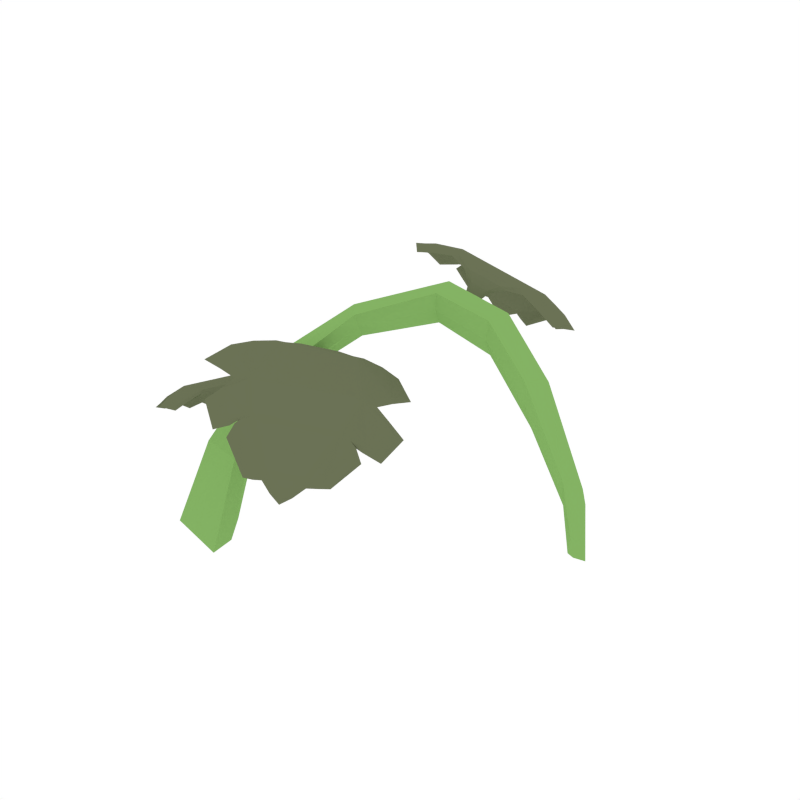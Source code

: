 # Source: Watermelon_2.blend  (saved by Blender 2.79.0; exported with 4.5.12 LTS)
import bpy
from mathutils import Matrix  # noqa: F401  (used for matrix-valued properties, if any)

bpy.ops.wm.read_factory_settings(use_empty=True)
scene = bpy.context.scene
scene.name = 'Scene'

# ---- collections
col_collection_1 = bpy.data.collections.new('Collection 1'); scene.collection.children.link(col_collection_1)

# ---- materials (node trees are filled in below, after node groups)
mat_green = bpy.data.materials.new('Green')
mat_green.alpha_threshold = 0.0
mat_green.diffuse_color = (0.2316, 0.448, 0.1265, 1.0)
mat_green.roughness = 0.5
mat_darkgreen = bpy.data.materials.new('DarkGreen')
mat_darkgreen.alpha_threshold = 0.0
mat_darkgreen.diffuse_color = (0.1472, 0.1679, 0.09201, 1.0)
mat_darkgreen.roughness = 0.5

# ---- material node trees

# ---- world
world_world = bpy.data.worlds.new('World'); scene.world = world_world
world_world.color = (1.0, 1.0, 1.0)
world_world.use_sun_shadow = False
world_world.sun_shadow_jitter_overblur = 0.0
world_world.cycles.sampling_method = 'NONE'
world_world.cycles.sample_map_resolution = 256

# ---- meshes
me_plane_041 = bpy.data.meshes.new('Plane.041')
me_plane_041.from_pydata([(0.03944, 0.05063, 0.09226), (-0.2583, -0.09352, 0.09887), (-0.2018, 0.008563, 0.2183), (-0.09332, 0.06953, 0.2152), (-0.3173, -0.08373, 0.0963), (-0.2188, 0.02797, 0.2218), (0.02264, 0.03744, 0.09643), (-0.08308, 0.1011, 0.2193), (-0.09171, 0.07026, 0.2349), (0.03638, 0.04882, 0.1086), (-0.2021, 0.003553, 0.2327), (-0.2147, 0.01698, 0.2362), (-0.2595, -0.1111, 0.1023), (-0.3081, -0.1018, 0.1015), (-0.09237, 0.07669, 0.1964), (0.03765, 0.05018, 0.07939), (-0.2058, 0.01842, 0.2048), (-0.2185, 0.0341, 0.2065), (-0.2719, -0.07353, 0.09476), (-0.3118, -0.06807, 0.0917), (0.0604, 0.02105, 0.05663), (-0.1502, 0.09805, 0.2392), (-0.2615, -0.1219, 0.01212), (-0.2426, -0.05381, 0.1721), (-0.1481, 0.06065, 0.2339), (-0.3442, -0.1031, 0.01036), (0.04592, 0.0135, 0.06059), (-0.2792, -0.0461, 0.1706), (0.02024, 0.03973, 0.114), (-0.08389, 0.09176, 0.2378), (0.02794, 0.03893, 0.08132), (-0.08482, 0.1025, 0.1998), (-0.03765, 0.05612, 0.1686), (-0.01966, 0.08081, 0.167), (0.05738, 0.02354, 0.07004), (0.04523, 0.01823, 0.07306), (-0.1465, 0.05985, 0.2521), (-0.1477, 0.08144, 0.2577), (-0.2724, -0.05848, 0.1815), (-0.2445, -0.06473, 0.1812), (-0.2609, -0.1465, 0.009737), (-0.3329, -0.1291, 0.008936), (0.05837, 0.02532, 0.05081), (0.04879, 0.01932, 0.05373), (-0.1499, 0.06939, 0.2174), (-0.1501, 0.0955, 0.2224), (-0.2769, -0.03565, 0.1601), (-0.2499, -0.04096, 0.1626), (-0.2828, -0.09268, 0.01406), (-0.335, -0.08182, 0.01221), (-0.03932, 0.05802, 0.1916), (-0.02391, 0.07533, 0.1896), (-0.03009, 0.05959, 0.1448), (-0.0192, 0.07934, 0.145), (-0.2241, -0.05669, 0.2164), (-0.1839, -0.03027, 0.208), (-0.1398, -0.1774, 0.1418), (-0.1235, -0.1667, 0.1384), (-0.2112, -0.02631, 0.1943), (-0.2239, -0.03461, 0.197), (-0.1093, -0.0498, 0.1877), (-0.1519, -0.01369, 0.1982), (-0.2541, -0.08141, 0.2198), (-0.2401, -0.1366, 0.2152), (-0.0982, -0.1043, 0.1653), (-0.09956, -0.06635, 0.1801), (-0.2241, -0.1491, 0.206), (-0.1954, -0.1688, 0.1855), (-0.1117, -0.1474, 0.1433), (-0.1011, -0.1086, 0.1705), (-0.19, -0.1674, 0.1889), (-0.1577, -0.1797, 0.1498), (-0.1203, 0.1382, 0.2377), (-0.1652, 0.1287, 0.254), (-0.1948, 0.2582, 0.1524), (-0.2129, 0.2544, 0.1589), (-0.1487, 0.1102, 0.2351), (-0.1345, 0.1132, 0.2299), (-0.2332, 0.1706, 0.2527), (-0.2013, 0.1247, 0.2627), (-0.0869, 0.1492, 0.2211), (-0.08685, 0.2019, 0.1994), (-0.2388, 0.2169, 0.2151), (-0.2408, 0.187, 0.2426), (-0.1017, 0.217, 0.1917), (-0.1305, 0.2403, 0.1754), (-0.2258, 0.2435, 0.1746), (-0.2328, 0.2209, 0.2169), (-0.1338, 0.242, 0.1809), (-0.1756, 0.2552, 0.1529), (-0.303, -0.04706, 0.1426), (-0.3206, -0.07914, 0.1403), (-0.398, -0.005454, 0.07701), (-0.4052, -0.01848, 0.07603), (-0.3009, -0.07348, 0.1299), (-0.2954, -0.06337, 0.1307), (-0.3764, -0.09451, 0.125), (-0.3359, -0.1024, 0.1355), (-0.2912, -0.02038, 0.1415), (-0.3192, 0.01062, 0.1327), (-0.4015, -0.06525, 0.1031), (-0.3881, -0.08806, 0.118), (-0.3336, 0.01212, 0.1252), (-0.3589, 0.01294, 0.1087), (-0.4066, -0.03471, 0.08202), (-0.4011, -0.06092, 0.1066), (-0.3621, 0.01036, 0.1118), (-0.387, 0.003097, 0.08234), (-0.2188, -0.05352, 0.2136), (-0.1887, -0.03371, 0.2073), (-0.1392, -0.175, 0.1414), (-0.127, -0.1669, 0.1388), (-0.2119, -0.02776, 0.1931), (-0.2214, -0.03398, 0.1951), (-0.1154, -0.04509, 0.1873), (-0.1472, -0.01807, 0.1951), (-0.2524, -0.08826, 0.2173), (-0.242, -0.1296, 0.2139), (-0.09963, -0.09912, 0.1659), (-0.1006, -0.07072, 0.1768), (-0.221, -0.1513, 0.2016), (-0.1997, -0.166, 0.1864), (-0.1118, -0.1421, 0.1457), (-0.1039, -0.113, 0.1661), (-0.187, -0.1685, 0.1826), (-0.1629, -0.1777, 0.1535), (-0.1265, 0.1372, 0.238), (-0.1602, 0.1301, 0.2503), (-0.1957, 0.2568, 0.1532), (-0.2092, 0.254, 0.1581), (-0.1479, 0.111, 0.2329), (-0.1372, 0.1132, 0.229), (-0.229, 0.1647, 0.2521), (-0.2052, 0.1304, 0.2596), (-0.08753, 0.1559, 0.2167), (-0.08745, 0.1954, 0.2004), (-0.2382, 0.2128, 0.2169), (-0.2398, 0.1904, 0.2375), (-0.1058, 0.2198, 0.1881), (-0.1273, 0.2372, 0.1759), (-0.2255, 0.2401, 0.1787), (-0.2308, 0.2232, 0.2104), (-0.1388, 0.2432, 0.1762), (-0.1699, 0.253, 0.1554), (-0.3055, -0.05096, 0.1406), (-0.3187, -0.075, 0.1388), (-0.3971, -0.007834, 0.07691), (-0.4025, -0.01759, 0.07616), (-0.3013, -0.07184, 0.1285), (-0.2971, -0.06427, 0.1291), (-0.3707, -0.09564, 0.1246), (-0.3406, -0.1015, 0.1324), (-0.2944, -0.01662, 0.1386), (-0.3153, 0.006576, 0.1319), (-0.3985, -0.06849, 0.1037), (-0.3886, -0.08553, 0.1147), (-0.3358, 0.01184, 0.1216), (-0.3546, 0.01238, 0.1094), (-0.4043, -0.03848, 0.08423), (-0.4003, -0.05811, 0.1026), (-0.3638, 0.008909, 0.1071), (-0.3824, 0.003446, 0.08513), (-0.2193, -0.05326, 0.2171), (-0.1891, -0.03343, 0.2108), (-0.1365, -0.176, 0.1436), (-0.1243, -0.168, 0.141), (-0.2137, -0.02694, 0.1962), (-0.2232, -0.03318, 0.1982), (-0.1139, -0.04548, 0.1907), (-0.146, -0.01833, 0.1987), (-0.2522, -0.08835, 0.2211), (-0.2417, -0.1297, 0.2176), (-0.09711, -0.09996, 0.1685), (-0.09823, -0.07147, 0.1796), (-0.22, -0.1518, 0.2052), (-0.1983, -0.1667, 0.1897), (-0.109, -0.1431, 0.1477), (-0.1011, -0.114, 0.1682), (-0.1849, -0.1694, 0.1854), (-0.1605, -0.1787, 0.156), (-0.1253, 0.1368, 0.2415), (-0.159, 0.1297, 0.2537), (-0.1975, 0.2581, 0.1555), (-0.2112, 0.2552, 0.1604), (-0.146, 0.1102, 0.236), (-0.1353, 0.1125, 0.2321), (-0.2295, 0.165, 0.2558), (-0.2053, 0.1305, 0.2633), (-0.08626, 0.1556, 0.2202), (-0.08625, 0.1953, 0.2038), (-0.2398, 0.2136, 0.2201), (-0.2412, 0.1911, 0.2408), (-0.1048, 0.22, 0.1912), (-0.1266, 0.2376, 0.1789), (-0.2278, 0.2412, 0.1811), (-0.233, 0.2242, 0.2129), (-0.1392, 0.2442, 0.1785), (-0.1708, 0.2542, 0.1574), (-0.3049, -0.05117, 0.144), (-0.3181, -0.07525, 0.1423), (-0.4002, -0.006767, 0.07862), (-0.4055, -0.01655, 0.0779), (-0.2992, -0.07259, 0.1315), (-0.295, -0.06501, 0.1321), (-0.3719, -0.09537, 0.1281), (-0.3414, -0.1014, 0.1361), (-0.295, -0.01638, 0.1423), (-0.3161, 0.006911, 0.1356), (-0.4011, -0.06772, 0.1062), (-0.3909, -0.08488, 0.1175), (-0.3377, 0.01261, 0.1246), (-0.3569, 0.01329, 0.1122), (-0.4074, -0.03749, 0.08596), (-0.4033, -0.05717, 0.1045), (-0.3667, 0.009992, 0.1091), (-0.3854, 0.004562, 0.08691), (-0.2345, -0.0708, 0.2221), (-0.2211, -0.04324, 0.2067), (-0.1652, -0.02498, 0.2075), (-0.2015, -0.03042, 0.2026), (-0.219, -0.1385, 0.2129), (-0.1121, -0.06751, 0.1906), (-0.1866, -0.1628, 0.1927), (-0.1065, -0.1097, 0.1761), (-0.1492, -0.1771, 0.1513), (-0.1174, -0.1556, 0.1454), (-0.1307, -0.1757, 0.1334), (-0.2266, -0.02891, 0.1894), (-0.2171, -0.02267, 0.1874), (-0.2717, -0.09413, 0.2152), (-0.1387, -0.00587, 0.1872), (-0.2663, -0.1323, 0.2149), (-0.1068, -0.02652, 0.1813), (-0.2338, -0.1623, 0.196), (-0.0848, -0.06333, 0.165), (-0.2106, -0.1753, 0.1789), (-0.08644, -0.09278, 0.1532), (-0.1928, -0.1756, 0.1773), (-0.09423, -0.1099, 0.1578), (-0.1678, -0.182, 0.1492), (-0.1055, -0.1378, 0.1409), (-0.1053, 0.1482, 0.2336), (-0.1305, 0.1247, 0.2357), (-0.1829, 0.1317, 0.2618), (-0.1524, 0.1201, 0.2437), (-0.1056, 0.2115, 0.2035), (-0.2251, 0.1858, 0.2471), (-0.1362, 0.2404, 0.1868), (-0.2255, 0.2213, 0.2195), (-0.1827, 0.2567, 0.1577), (-0.2179, 0.249, 0.1713), (-0.2066, 0.258, 0.1488), (-0.137, 0.105, 0.2247), (-0.1476, 0.1027, 0.2286), (-0.07055, 0.1521, 0.2065), (-0.2194, 0.1202, 0.2606), (-0.06559, 0.1876, 0.1925), (-0.2442, 0.1494, 0.2574), (-0.09468, 0.2221, 0.1748), (-0.2608, 0.1863, 0.2356), (-0.1189, 0.2382, 0.1624), (-0.2572, 0.2083, 0.2131), (-0.1344, 0.245, 0.167), (-0.244, 0.2213, 0.2078), (-0.1666, 0.253, 0.1483), (-0.2346, 0.2368, 0.1784), (-0.3008, -0.03379, 0.145), (-0.3004, -0.05774, 0.137), (-0.3312, -0.08936, 0.1409), (-0.309, -0.07333, 0.1359), (-0.3338, 0.004262, 0.1314), (-0.3805, -0.0817, 0.1253), (-0.3629, 0.006689, 0.115), (-0.3981, -0.0577, 0.1104), (-0.3918, -0.001367, 0.08386), (-0.4056, -0.0271, 0.08256), (-0.4033, -0.01066, 0.07125), (-0.2914, -0.06698, 0.1256), (-0.2956, -0.07456, 0.125), (-0.2836, -0.006393, 0.1363), (-0.3419, -0.1133, 0.1285), (-0.3003, 0.01684, 0.1321), (-0.3701, -0.1113, 0.1228), (-0.3312, 0.02298, 0.1162), (-0.3964, -0.09678, 0.1076), (-0.3507, 0.02171, 0.1028), (-0.4051, -0.07818, 0.09562), (-0.3627, 0.01542, 0.1024), (-0.4058, -0.06391, 0.09722), (-0.3809, 0.00799, 0.08145), (-0.4074, -0.0435, 0.08139), (-0.2263, -0.07284, 0.2197), (-0.218, -0.04194, 0.2045), (-0.1663, -0.03297, 0.2071), (-0.2032, -0.03235, 0.2015), (-0.2074, -0.1308, 0.2107), (-0.124, -0.07492, 0.1934), (-0.1804, -0.1567, 0.1919), (-0.1159, -0.1137, 0.1787), (-0.1507, -0.1728, 0.1548), (-0.121, -0.1529, 0.149), (-0.1323, -0.173, 0.1368), (-0.2236, -0.02962, 0.1899), (-0.2165, -0.02501, 0.1884), (-0.2661, -0.09749, 0.2149), (-0.1371, -0.01153, 0.1876), (-0.2606, -0.1267, 0.2137), (-0.1135, -0.0287, 0.1827), (-0.2277, -0.1609, 0.1944), (-0.08981, -0.06891, 0.1659), (-0.2111, -0.1711, 0.1823), (-0.09025, -0.09038, 0.1574), (-0.1886, -0.1743, 0.1745), (-0.09898, -0.1141, 0.1574), (-0.1704, -0.1798, 0.1533), (-0.1064, -0.1351, 0.1438), (-0.1127, 0.1535, 0.2332), (-0.134, 0.1244, 0.2351), (-0.1799, 0.1391, 0.2576), (-0.1505, 0.121, 0.2411), (-0.1183, 0.2097, 0.2081), (-0.2113, 0.1893, 0.2424), (-0.1433, 0.2382, 0.1905), (-0.2148, 0.2226, 0.2169), (-0.1807, 0.2541, 0.162), (-0.2134, 0.247, 0.1742), (-0.2042, 0.2565, 0.1523), (-0.1389, 0.107, 0.2256), (-0.1468, 0.1054, 0.2285), (-0.07458, 0.1577, 0.2066), (-0.2189, 0.1265, 0.2591), (-0.07235, 0.1852, 0.1955), (-0.2369, 0.1496, 0.2555), (-0.1011, 0.2235, 0.1759), (-0.2544, 0.19, 0.2324), (-0.1182, 0.2358, 0.1668), (-0.2523, 0.2064, 0.2163), (-0.1396, 0.2452, 0.1666), (-0.2387, 0.2235, 0.2041), (-0.1631, 0.2517, 0.1521), (-0.233, 0.2354, 0.1817), (-0.3068, -0.03548, 0.1427), (-0.3023, -0.0594, 0.1352), (-0.3331, -0.08377, 0.1392), (-0.3087, -0.07109, 0.1344), (-0.3385, -0.005166, 0.1305), (-0.3749, -0.07266, 0.1257), (-0.3644, 2.363e-05, 0.1151), (-0.3928, -0.05204, 0.1114), (-0.389, -0.003819, 0.08676), (-0.402, -0.02778, 0.08531), (-0.4011, -0.01188, 0.07393), (-0.294, -0.06707, 0.1257), (-0.297, -0.07268, 0.1253), (-0.2884, -0.006082, 0.1355), (-0.345, -0.1101, 0.1279), (-0.302, 0.01111, 0.1317), (-0.3664, -0.1075, 0.1231), (-0.3344, 0.01968, 0.1151), (-0.3949, -0.0916, 0.1072), (-0.3487, 0.01927, 0.1056), (-0.4017, -0.07829, 0.09868), (-0.3646, 0.01246, 0.1005), (-0.4037, -0.05998, 0.09622), (-0.3782, 0.007532, 0.0847), (-0.4057, -0.0451, 0.08376), (-0.2259, -0.07296, 0.2238), (-0.2193, -0.04133, 0.2078), (-0.1654, -0.03314, 0.2111), (-0.2046, -0.0317, 0.2048), (-0.2064, -0.1312, 0.215), (-0.1219, -0.07558, 0.1972), (-0.1783, -0.1577, 0.1956), (-0.113, -0.1147, 0.1819), (-0.1479, -0.174, 0.1576), (-0.118, -0.1541, 0.1517), (-0.1303, -0.1738, 0.1384), (-0.225, -0.029, 0.1921), (-0.218, -0.02438, 0.1906), (-0.2661, -0.09752, 0.2177), (-0.1362, -0.01172, 0.1903), (-0.2605, -0.1267, 0.2165), (-0.1124, -0.02896, 0.1853), (-0.227, -0.1613, 0.197), (-0.08797, -0.0695, 0.1679), (-0.2102, -0.1716, 0.1848), (-0.08832, -0.09102, 0.1593), (-0.187, -0.175, 0.1764), (-0.0968, -0.1148, 0.1588), (-0.1686, -0.1806, 0.1552), (-0.1041, -0.1358, 0.1452), (-0.1116, 0.1533, 0.2372), (-0.1324, 0.1238, 0.2384), (-0.1794, 0.139, 0.2618), (-0.1488, 0.1204, 0.2443), (-0.1175, 0.2098, 0.2123), (-0.2121, 0.1898, 0.2466), (-0.1435, 0.239, 0.194), (-0.2165, 0.2236, 0.2206), (-0.1822, 0.2554, 0.1646), (-0.2155, 0.2482, 0.1772), (-0.2056, 0.2574, 0.154), (-0.1374, 0.1064, 0.2279), (-0.1453, 0.1048, 0.2308), (-0.07353, 0.1575, 0.2091), (-0.2191, 0.1266, 0.2619), (-0.07132, 0.185, 0.198), (-0.2372, 0.1498, 0.2582), (-0.1002, 0.2236, 0.1782), (-0.2556, 0.1906, 0.2348), (-0.1174, 0.2361, 0.169), (-0.2536, 0.207, 0.2186), (-0.14, 0.246, 0.168), (-0.2404, 0.2244, 0.2059), (-0.1637, 0.2526, 0.1535), (-0.2348, 0.2363, 0.1834), (-0.3074, -0.03526, 0.1468), (-0.3007, -0.05997, 0.1385), (-0.3338, -0.08362, 0.1432), (-0.3071, -0.07167, 0.1376), (-0.3401, -0.004525, 0.1345), (-0.377, -0.07208, 0.1296), (-0.3674, 0.001137, 0.1181), (-0.3959, -0.05104, 0.1143), (-0.3923, -0.002642, 0.08892), (-0.4053, -0.02666, 0.0875), (-0.4034, -0.01109, 0.0752), (-0.2923, -0.06764, 0.1279), (-0.2954, -0.07326, 0.1275), (-0.2887, -0.005922, 0.1383), (-0.3455, -0.11, 0.1306), (-0.3024, 0.01132, 0.1344), (-0.3671, -0.1073, 0.1257), (-0.3359, 0.02031, 0.1173), (-0.3967, -0.09108, 0.1092), (-0.3503, 0.01995, 0.1076), (-0.4036, -0.07772, 0.1005), (-0.3668, 0.01329, 0.1018), (-0.406, -0.05927, 0.09748), (-0.3804, 0.008383, 0.08594), (-0.408, -0.04436, 0.08495)], [], [(37, 11, 10, 36), (28, 9, 51, 50), (38, 13, 12, 39), (10, 11, 38, 39), (53, 15, 30, 52), (12, 13, 41, 40), (42, 43, 30, 15), (46, 17, 16, 47), (45, 44, 16, 17), (49, 19, 18, 48), (46, 47, 18, 19), (45, 31, 14, 44), (0, 33, 51, 9), (0, 9, 34, 20), (0, 20, 42, 15), (0, 15, 53, 33), (1, 23, 39, 12), (1, 12, 40, 22), (1, 22, 48, 18), (1, 18, 47, 23), (2, 24, 36, 10), (2, 10, 39, 23), (2, 23, 47, 16), (2, 16, 44, 24), (3, 32, 50, 8), (3, 8, 36, 24), (3, 24, 44, 14), (3, 14, 52, 32), (4, 25, 41, 13), (4, 13, 38, 27), (4, 27, 46, 19), (4, 19, 49, 25), (5, 27, 38, 11), (5, 11, 37, 21), (5, 21, 45, 17), (5, 17, 46, 27), (6, 26, 35, 28), (6, 28, 50, 32), (6, 32, 52, 30), (6, 30, 43, 26), (7, 21, 37, 29), (7, 29, 51, 33), (7, 33, 53, 31), (7, 31, 45, 21), (53, 52, 14, 31), (50, 51, 29, 8), (8, 29, 37, 36), (108, 109, 293, 291), (293, 296, 295, 291), (296, 298, 297, 295), (298, 300, 299, 297), (300, 111, 110, 299), (292, 113, 112, 294), (111, 301, 110), (302, 303, 112, 113), (293, 115, 114, 296), (305, 307, 114, 115), (295, 117, 116, 291), (306, 304, 116, 117), (296, 119, 118, 298), (309, 311, 118, 119), (297, 121, 120, 295), (310, 308, 120, 121), (298, 123, 122, 300), (313, 315, 122, 123), (299, 125, 124, 297), (314, 312, 124, 125), (368, 163, 162, 366), (126, 127, 318, 316), (318, 321, 320, 316), (321, 323, 322, 320), (323, 325, 324, 322), (325, 129, 128, 324), (317, 131, 130, 319), (129, 326, 128), (327, 328, 130, 131), (318, 133, 132, 321), (330, 332, 132, 133), (320, 135, 134, 316), (331, 329, 134, 135), (321, 137, 136, 323), (334, 336, 136, 137), (322, 139, 138, 320), (335, 333, 138, 139), (323, 141, 140, 325), (338, 340, 140, 141), (324, 143, 142, 322), (339, 337, 142, 143), (393, 181, 180, 391), (343, 151, 150, 346), (144, 145, 343, 341), (346, 155, 154, 348), (348, 159, 158, 350), (350, 147, 146, 349), (342, 149, 148, 344), (147, 351, 146), (352, 353, 148, 149), (418, 199, 198, 416), (355, 357, 150, 151), (345, 153, 152, 341), (356, 354, 152, 153), (418, 416, 420, 421), (359, 361, 154, 155), (347, 157, 156, 345), (360, 358, 156, 157), (421, 420, 422, 423), (363, 365, 158, 159), (349, 161, 160, 347), (364, 362, 160, 161), (423, 422, 424, 425), (367, 162, 163, 369), (370, 371, 368, 366), (372, 373, 371, 370), (374, 375, 373, 372), (164, 165, 375, 374), (377, 167, 166, 378), (164, 376, 165), (380, 169, 168, 382), (166, 167, 367, 369), (381, 171, 170, 379), (168, 169, 368, 371), (384, 173, 172, 386), (170, 171, 370, 366), (385, 175, 174, 383), (172, 173, 371, 373), (388, 177, 176, 390), (174, 175, 372, 370), (389, 179, 178, 387), (176, 177, 373, 375), (302, 227, 228, 303), (178, 179, 374, 372), (392, 180, 181, 394), (395, 396, 393, 391), (397, 398, 396, 395), (399, 400, 398, 397), (182, 183, 400, 399), (402, 185, 184, 403), (182, 401, 183), (405, 187, 186, 407), (184, 185, 392, 394), (406, 189, 188, 404), (186, 187, 393, 396), (409, 191, 190, 411), (188, 189, 395, 391), (410, 193, 192, 408), (190, 191, 396, 398), (413, 195, 194, 415), (192, 193, 397, 395), (414, 197, 196, 412), (194, 195, 398, 400), (327, 252, 253, 328), (196, 197, 399, 397), (417, 198, 199, 419), (430, 205, 204, 432), (434, 209, 208, 436), (438, 213, 212, 440), (200, 201, 425, 424), (427, 203, 202, 428), (200, 426, 201), (352, 277, 278, 353), (202, 203, 417, 419), (431, 207, 206, 429), (204, 205, 418, 421), (356, 281, 279, 354), (206, 207, 420, 416), (435, 211, 210, 433), (208, 209, 421, 423), (360, 285, 283, 358), (210, 211, 422, 420), (439, 215, 214, 437), (212, 213, 423, 425), (364, 289, 287, 362), (214, 215, 424, 422), (54, 217, 292, 108), (54, 108, 291, 216), (54, 216, 366, 162), (54, 162, 367, 217), (55, 218, 293, 109), (55, 109, 294, 219), (55, 219, 369, 163), (55, 163, 368, 218), (56, 224, 299, 110), (56, 110, 301, 226), (56, 226, 376, 164), (56, 164, 374, 224), (57, 226, 301, 111), (57, 111, 300, 225), (57, 225, 375, 165), (57, 165, 376, 226), (377, 378, 228, 227), (306, 231, 229, 304), (58, 219, 294, 112), (58, 112, 303, 228), (58, 228, 378, 166), (58, 166, 369, 219), (59, 227, 302, 113), (59, 113, 292, 217), (59, 217, 367, 167), (59, 167, 377, 227), (381, 379, 229, 231), (305, 230, 232, 307), (380, 382, 232, 230), (310, 235, 233, 308), (60, 221, 296, 114), (60, 114, 307, 232), (60, 232, 382, 168), (60, 168, 371, 221), (61, 230, 305, 115), (61, 115, 293, 218), (61, 218, 368, 169), (61, 169, 380, 230), (62, 216, 291, 116), (62, 116, 304, 229), (62, 229, 379, 170), (62, 170, 366, 216), (63, 231, 306, 117), (63, 117, 295, 220), (63, 220, 370, 171), (63, 171, 381, 231), (385, 383, 233, 235), (309, 234, 236, 311), (384, 386, 236, 234), (314, 239, 237, 312), (64, 223, 298, 118), (64, 118, 311, 236), (64, 236, 386, 172), (64, 172, 373, 223), (65, 234, 309, 119), (65, 119, 296, 221), (65, 221, 371, 173), (65, 173, 384, 234), (66, 220, 295, 120), (66, 120, 308, 233), (66, 233, 383, 174), (66, 174, 370, 220), (67, 235, 310, 121), (67, 121, 297, 222), (67, 222, 372, 175), (67, 175, 385, 235), (389, 387, 237, 239), (313, 238, 240, 315), (388, 390, 240, 238), (317, 319, 127, 126), (68, 225, 300, 122), (68, 122, 315, 240), (68, 240, 390, 176), (68, 176, 375, 225), (69, 238, 313, 123), (69, 123, 298, 223), (69, 223, 373, 177), (69, 177, 388, 238), (70, 222, 297, 124), (70, 124, 312, 237), (70, 237, 387, 178), (70, 178, 372, 222), (71, 239, 314, 125), (71, 125, 299, 224), (71, 224, 374, 179), (71, 179, 389, 239), (72, 242, 317, 126), (72, 126, 316, 241), (72, 241, 391, 180), (72, 180, 392, 242), (73, 243, 318, 127), (73, 127, 319, 244), (73, 244, 394, 181), (73, 181, 393, 243), (74, 249, 324, 128), (74, 128, 326, 251), (74, 251, 401, 182), (74, 182, 399, 249), (75, 251, 326, 129), (75, 129, 325, 250), (75, 250, 400, 183), (75, 183, 401, 251), (402, 403, 253, 252), (331, 256, 254, 329), (76, 244, 319, 130), (76, 130, 328, 253), (76, 253, 403, 184), (76, 184, 394, 244), (77, 252, 327, 131), (77, 131, 317, 242), (77, 242, 392, 185), (77, 185, 402, 252), (406, 404, 254, 256), (330, 255, 257, 332), (405, 407, 257, 255), (335, 260, 258, 333), (78, 246, 321, 132), (78, 132, 332, 257), (78, 257, 407, 186), (78, 186, 396, 246), (79, 255, 330, 133), (79, 133, 318, 243), (79, 243, 393, 187), (79, 187, 405, 255), (80, 241, 316, 134), (80, 134, 329, 254), (80, 254, 404, 188), (80, 188, 391, 241), (81, 256, 331, 135), (81, 135, 320, 245), (81, 245, 395, 189), (81, 189, 406, 256), (410, 408, 258, 260), (334, 259, 261, 336), (409, 411, 261, 259), (339, 264, 262, 337), (82, 248, 323, 136), (82, 136, 336, 261), (82, 261, 411, 190), (82, 190, 398, 248), (83, 259, 334, 137), (83, 137, 321, 246), (83, 246, 396, 191), (83, 191, 409, 259), (84, 245, 320, 138), (84, 138, 333, 258), (84, 258, 408, 192), (84, 192, 395, 245), (85, 260, 335, 139), (85, 139, 322, 247), (85, 247, 397, 193), (85, 193, 410, 260), (414, 412, 262, 264), (338, 263, 265, 340), (413, 415, 265, 263), (86, 250, 325, 140), (86, 140, 340, 265), (86, 265, 415, 194), (86, 194, 400, 250), (87, 263, 338, 141), (87, 141, 323, 248), (87, 248, 398, 195), (87, 195, 413, 263), (88, 247, 322, 142), (88, 142, 337, 262), (88, 262, 412, 196), (88, 196, 397, 247), (89, 264, 339, 143), (89, 143, 324, 249), (89, 249, 399, 197), (89, 197, 414, 264), (90, 267, 342, 144), (90, 144, 341, 266), (90, 266, 416, 198), (90, 198, 417, 267), (91, 268, 343, 145), (91, 145, 344, 269), (91, 269, 419, 199), (91, 199, 418, 268), (92, 274, 349, 146), (92, 146, 351, 276), (92, 276, 426, 200), (92, 200, 424, 274), (93, 276, 351, 147), (93, 147, 350, 275), (93, 275, 425, 201), (93, 201, 426, 276), (427, 428, 278, 277), (350, 349, 347, 348), (94, 269, 344, 148), (94, 148, 353, 278), (94, 278, 428, 202), (94, 202, 419, 269), (95, 277, 352, 149), (95, 149, 342, 267), (95, 267, 417, 203), (95, 203, 427, 277), (431, 429, 279, 281), (355, 280, 282, 357), (430, 432, 282, 280), (96, 271, 346, 150), (96, 150, 357, 282), (96, 282, 432, 204), (96, 204, 421, 271), (97, 280, 355, 151), (97, 151, 343, 268), (97, 268, 418, 205), (97, 205, 430, 280), (98, 266, 341, 152), (98, 152, 354, 279), (98, 279, 429, 206), (98, 206, 416, 266), (99, 281, 356, 153), (99, 153, 345, 270), (99, 270, 420, 207), (99, 207, 431, 281), (435, 433, 283, 285), (359, 284, 286, 361), (434, 436, 286, 284), (100, 273, 348, 154), (100, 154, 361, 286), (100, 286, 436, 208), (100, 208, 423, 273), (101, 284, 359, 155), (101, 155, 346, 271), (101, 271, 421, 209), (101, 209, 434, 284), (102, 270, 345, 156), (102, 156, 358, 283), (102, 283, 433, 210), (102, 210, 420, 270), (103, 285, 360, 157), (103, 157, 347, 272), (103, 272, 422, 211), (103, 211, 435, 285), (439, 437, 287, 289), (363, 288, 290, 365), (438, 440, 290, 288), (104, 275, 350, 158), (104, 158, 365, 290), (104, 290, 440, 212), (104, 212, 425, 275), (105, 288, 363, 159), (105, 159, 348, 273), (105, 273, 423, 213), (105, 213, 438, 288), (106, 272, 347, 160), (106, 160, 362, 287), (106, 287, 437, 214), (106, 214, 422, 272), (107, 289, 364, 161), (107, 161, 349, 274), (107, 274, 424, 215), (107, 215, 439, 289), (34, 35, 26, 20), (34, 9, 28, 35), (20, 26, 43, 42), (342, 344, 145, 144), (348, 347, 345, 346), (346, 345, 341, 343), (292, 294, 109, 108)])
me_plane_041.polygons.foreach_set('material_index', [0, 0, 0, 0, 0, 0, 0, 0, 0, 0, 0, 0, 0, 0, 0, 0, 0, 0, 0, 0, 0, 0, 0, 0, 0, 0, 0, 0, 0, 0, 0, 0, 0, 0, 0, 0, 0, 0, 0, 0, 0, 0, 0, 0, 0, 0, 0, 1, 1, 1, 1, 1, 1, 1, 1, 1, 1, 1, 1, 1, 1, 1, 1, 1, 1, 1, 1, 1, 1, 1, 1, 1, 1, 1, 1, 1, 1, 1, 1, 1, 1, 1, 1, 1, 1, 1, 1, 1, 1, 1, 1, 1, 1, 1, 1, 1, 1, 1, 1, 1, 1, 1, 1, 1, 1, 1, 1, 1, 1, 1, 1, 1, 1, 1, 1, 1, 1, 1, 1, 1, 1, 1, 1, 1, 1, 1, 1, 1, 1, 1, 1, 1, 1, 1, 1, 1, 1, 1, 1, 1, 1, 1, 1, 1, 1, 1, 1, 1, 1, 1, 1, 1, 1, 1, 1, 1, 1, 1, 1, 1, 1, 1, 1, 1, 1, 1, 1, 1, 1, 1, 1, 1, 1, 1, 1, 1, 1, 1, 1, 1, 1, 1, 1, 1, 1, 1, 1, 1, 1, 1, 1, 1, 1, 1, 1, 1, 1, 1, 1, 1, 1, 1, 1, 1, 1, 1, 1, 1, 1, 1, 1, 1, 1, 1, 1, 1, 1, 1, 1, 1, 1, 1, 1, 1, 1, 1, 1, 1, 1, 1, 1, 1, 1, 1, 1, 1, 1, 1, 1, 1, 1, 1, 1, 1, 1, 1, 1, 1, 1, 1, 1, 1, 1, 1, 1, 1, 1, 1, 1, 1, 1, 1, 1, 1, 1, 1, 1, 1, 1, 1, 1, 1, 1, 1, 1, 1, 1, 1, 1, 1, 1, 1, 1, 1, 1, 1, 1, 1, 1, 1, 1, 1, 1, 1, 1, 1, 1, 1, 1, 1, 1, 1, 1, 1, 1, 1, 1, 1, 1, 1, 1, 1, 1, 1, 1, 1, 1, 1, 1, 1, 1, 1, 1, 1, 1, 1, 1, 1, 1, 1, 1, 1, 1, 1, 1, 1, 1, 1, 1, 1, 1, 1, 1, 1, 1, 1, 1, 1, 1, 1, 1, 1, 1, 1, 1, 1, 1, 1, 1, 1, 1, 1, 1, 1, 1, 1, 1, 1, 1, 1, 1, 1, 1, 1, 1, 1, 1, 1, 1, 1, 1, 1, 1, 1, 1, 1, 1, 1, 1, 1, 1, 1, 1, 1, 1, 1, 1, 1, 1, 1, 1, 1, 1, 1, 1, 1, 1, 1, 1, 1, 1, 1, 1, 1, 1, 1, 1, 1, 1, 1, 1, 1, 1, 1, 1, 1, 1, 0, 0, 0, 1, 1, 1, 1])
me_plane_041.materials.append(mat_green)
me_plane_041.materials.append(mat_darkgreen)
me_plane_041.use_remesh_preserve_volume = False
me_plane_041.use_remesh_preserve_attributes = False
me_plane_041.use_mirror_vertex_groups = False
me_plane_041.update()

# ---- objects
ob_watermelon_2 = bpy.data.objects.new('Watermelon_2', me_plane_041)

# ---- transforms, parenting, visibility, modifiers, constraints
ob_watermelon_2.location = (0.0, 0.0, 0.0)
ob_watermelon_2.lineart.crease_threshold = 0.0

# ---- collection membership
col_collection_1.objects.link(ob_watermelon_2)

# ---- scene / render settings (as saved in the file)
scene.frame_start = 1; scene.frame_end = 250; scene.frame_set(0)
scene.render.engine = 'CYCLES'
scene.render.resolution_x = 1000
scene.render.resolution_y = 1000
scene.render.dither_intensity = 0.0
scene.cycles.samples = 200
scene.cycles.sampling_pattern = 'TABULATED_SOBOL'
scene.cycles.light_sampling_threshold = 0.0
scene.cycles.use_adaptive_sampling = False
scene.cycles.use_light_tree = False
scene.cycles.caustics_reflective = False
scene.cycles.caustics_refractive = False
scene.cycles.blur_glossy = 0.0
scene.cycles.max_bounces = 2
scene.cycles.pixel_filter_type = 'GAUSSIAN'
scene.cycles.sample_clamp_indirect = 0.0
scene.view_settings.view_transform = 'Standard'
bpy.context.view_layer.update()

# ---- added for rendering (the .blend has no active camera): camera
cam_auto = bpy.data.cameras.new('AutoCamera')
cam_auto.lens = 50.0
cam_auto.sensor_width = 36.0
cam_auto.clip_end = 1000.0
ob_auto_camera = bpy.data.objects.new('AutoCamera', cam_auto)
scene.collection.objects.link(ob_auto_camera)
ob_auto_camera.location = (0.465796, -0.729398, 0.647805)
ob_auto_camera.rotation_euler = (1.09748, -7.21219e-08, 0.694738)
scene.camera = ob_auto_camera
bpy.context.view_layer.update()
